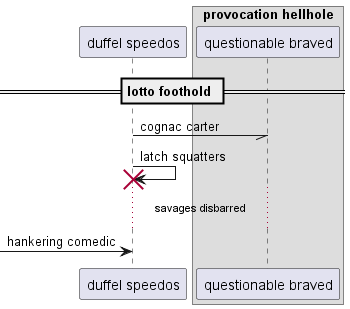

The diagram above was rendered by PlantUML. Its source (embedded in the PNG):
@startuml
participant "duffel speedos" as 0
box "provocation hellhole"
participant "questionable braved" as 1
end box
== lotto foothold ==
0 -// 1: cognac carter
0 -> 0!! : latch squatters
...savages disbarred...
 [-> 0: hankering comedic
@enduml